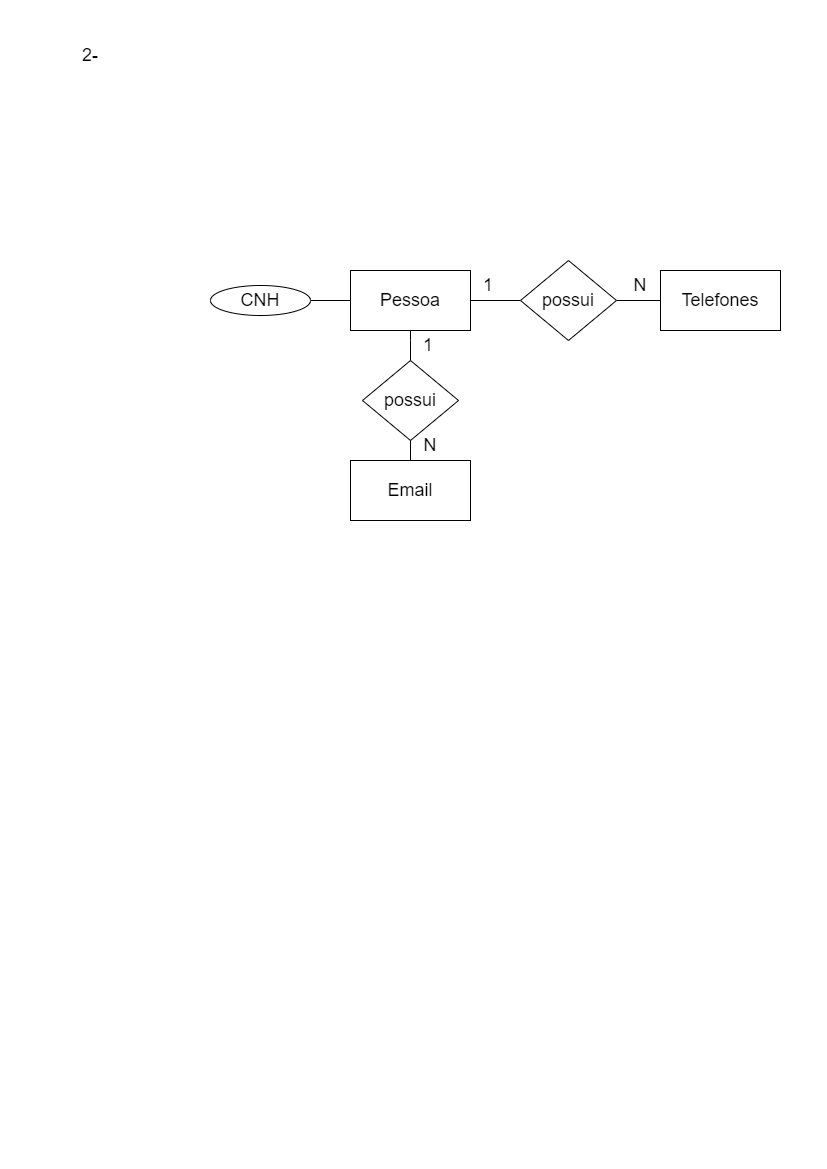

The diagram above was exported from draw.io. Its source (the exported page's mxGraphModel, read from the mxfile embedded in the PNG):
<mxGraphModel dx="1050" dy="523" grid="1" gridSize="10" guides="1" tooltips="1" connect="1" arrows="1" fold="1" page="1" pageScale="1" pageWidth="827" pageHeight="1169" math="0" shadow="0">
  <root>
    <mxCell id="0" />
    <mxCell id="1" parent="0" />
    <mxCell id="ku6dOrrAnNPvEK8YflBV-1" value="&lt;font style=&quot;font-size: 18px;&quot;&gt;2-&lt;/font&gt;" style="text;html=1;strokeColor=none;fillColor=none;align=center;verticalAlign=middle;whiteSpace=wrap;rounded=0;" vertex="1" parent="1">
      <mxGeometry x="60" y="40" width="60" height="30" as="geometry" />
    </mxCell>
    <mxCell id="ku6dOrrAnNPvEK8YflBV-2" value="&lt;font style=&quot;font-size: 18px;&quot;&gt;Pessoa&lt;/font&gt;" style="rounded=0;whiteSpace=wrap;html=1;" vertex="1" parent="1">
      <mxGeometry x="350" y="270" width="120" height="60" as="geometry" />
    </mxCell>
    <mxCell id="ku6dOrrAnNPvEK8YflBV-10" style="edgeStyle=orthogonalEdgeStyle;rounded=0;orthogonalLoop=1;jettySize=auto;html=1;endArrow=none;endFill=0;" edge="1" parent="1" source="ku6dOrrAnNPvEK8YflBV-3">
      <mxGeometry relative="1" as="geometry">
        <mxPoint x="410" y="330" as="targetPoint" />
      </mxGeometry>
    </mxCell>
    <mxCell id="ku6dOrrAnNPvEK8YflBV-11" style="edgeStyle=orthogonalEdgeStyle;rounded=0;orthogonalLoop=1;jettySize=auto;html=1;entryX=0.5;entryY=0;entryDx=0;entryDy=0;endArrow=none;endFill=0;" edge="1" parent="1" source="ku6dOrrAnNPvEK8YflBV-3" target="ku6dOrrAnNPvEK8YflBV-4">
      <mxGeometry relative="1" as="geometry" />
    </mxCell>
    <mxCell id="ku6dOrrAnNPvEK8YflBV-3" value="&lt;font style=&quot;font-size: 18px;&quot;&gt;possui&lt;/font&gt;" style="rhombus;whiteSpace=wrap;html=1;" vertex="1" parent="1">
      <mxGeometry x="362" y="360" width="96" height="80" as="geometry" />
    </mxCell>
    <mxCell id="ku6dOrrAnNPvEK8YflBV-4" value="&lt;font style=&quot;font-size: 18px;&quot;&gt;Email&lt;/font&gt;" style="rounded=0;whiteSpace=wrap;html=1;" vertex="1" parent="1">
      <mxGeometry x="350" y="460" width="120" height="60" as="geometry" />
    </mxCell>
    <mxCell id="ku6dOrrAnNPvEK8YflBV-5" value="&lt;font style=&quot;font-size: 18px;&quot;&gt;Telefones&lt;/font&gt;" style="rounded=0;whiteSpace=wrap;html=1;" vertex="1" parent="1">
      <mxGeometry x="660" y="270" width="120" height="60" as="geometry" />
    </mxCell>
    <mxCell id="ku6dOrrAnNPvEK8YflBV-8" style="edgeStyle=orthogonalEdgeStyle;rounded=0;orthogonalLoop=1;jettySize=auto;html=1;entryX=1;entryY=0.5;entryDx=0;entryDy=0;endArrow=none;endFill=0;" edge="1" parent="1" source="ku6dOrrAnNPvEK8YflBV-7" target="ku6dOrrAnNPvEK8YflBV-2">
      <mxGeometry relative="1" as="geometry" />
    </mxCell>
    <mxCell id="ku6dOrrAnNPvEK8YflBV-9" style="edgeStyle=orthogonalEdgeStyle;rounded=0;orthogonalLoop=1;jettySize=auto;html=1;entryX=0;entryY=0.5;entryDx=0;entryDy=0;endArrow=none;endFill=0;" edge="1" parent="1" source="ku6dOrrAnNPvEK8YflBV-7" target="ku6dOrrAnNPvEK8YflBV-5">
      <mxGeometry relative="1" as="geometry" />
    </mxCell>
    <mxCell id="ku6dOrrAnNPvEK8YflBV-7" value="&lt;font style=&quot;font-size: 18px;&quot;&gt;possui&lt;/font&gt;" style="rhombus;whiteSpace=wrap;html=1;" vertex="1" parent="1">
      <mxGeometry x="520" y="260" width="96" height="80" as="geometry" />
    </mxCell>
    <mxCell id="ku6dOrrAnNPvEK8YflBV-12" value="&lt;font style=&quot;font-size: 18px;&quot;&gt;1&lt;/font&gt;" style="text;html=1;strokeColor=none;fillColor=none;align=center;verticalAlign=middle;whiteSpace=wrap;rounded=0;" vertex="1" parent="1">
      <mxGeometry x="458" y="270" width="60" height="30" as="geometry" />
    </mxCell>
    <mxCell id="ku6dOrrAnNPvEK8YflBV-13" value="&lt;font style=&quot;font-size: 18px;&quot;&gt;N&lt;/font&gt;" style="text;html=1;strokeColor=none;fillColor=none;align=center;verticalAlign=middle;whiteSpace=wrap;rounded=0;" vertex="1" parent="1">
      <mxGeometry x="610" y="270" width="60" height="30" as="geometry" />
    </mxCell>
    <mxCell id="ku6dOrrAnNPvEK8YflBV-14" value="&lt;font style=&quot;font-size: 18px;&quot;&gt;1&lt;/font&gt;" style="text;html=1;strokeColor=none;fillColor=none;align=center;verticalAlign=middle;whiteSpace=wrap;rounded=0;" vertex="1" parent="1">
      <mxGeometry x="398" y="330" width="60" height="30" as="geometry" />
    </mxCell>
    <mxCell id="ku6dOrrAnNPvEK8YflBV-15" value="&lt;font style=&quot;font-size: 18px;&quot;&gt;N&lt;/font&gt;" style="text;html=1;strokeColor=none;fillColor=none;align=center;verticalAlign=middle;whiteSpace=wrap;rounded=0;" vertex="1" parent="1">
      <mxGeometry x="400" y="430" width="60" height="30" as="geometry" />
    </mxCell>
    <mxCell id="ku6dOrrAnNPvEK8YflBV-17" style="edgeStyle=orthogonalEdgeStyle;rounded=0;orthogonalLoop=1;jettySize=auto;html=1;entryX=0;entryY=0.5;entryDx=0;entryDy=0;endArrow=none;endFill=0;" edge="1" parent="1" source="ku6dOrrAnNPvEK8YflBV-16" target="ku6dOrrAnNPvEK8YflBV-2">
      <mxGeometry relative="1" as="geometry" />
    </mxCell>
    <mxCell id="ku6dOrrAnNPvEK8YflBV-16" value="&lt;font style=&quot;font-size: 18px;&quot;&gt;CNH&lt;/font&gt;" style="ellipse;whiteSpace=wrap;html=1;" vertex="1" parent="1">
      <mxGeometry x="210" y="285" width="100" height="30" as="geometry" />
    </mxCell>
  </root>
</mxGraphModel>